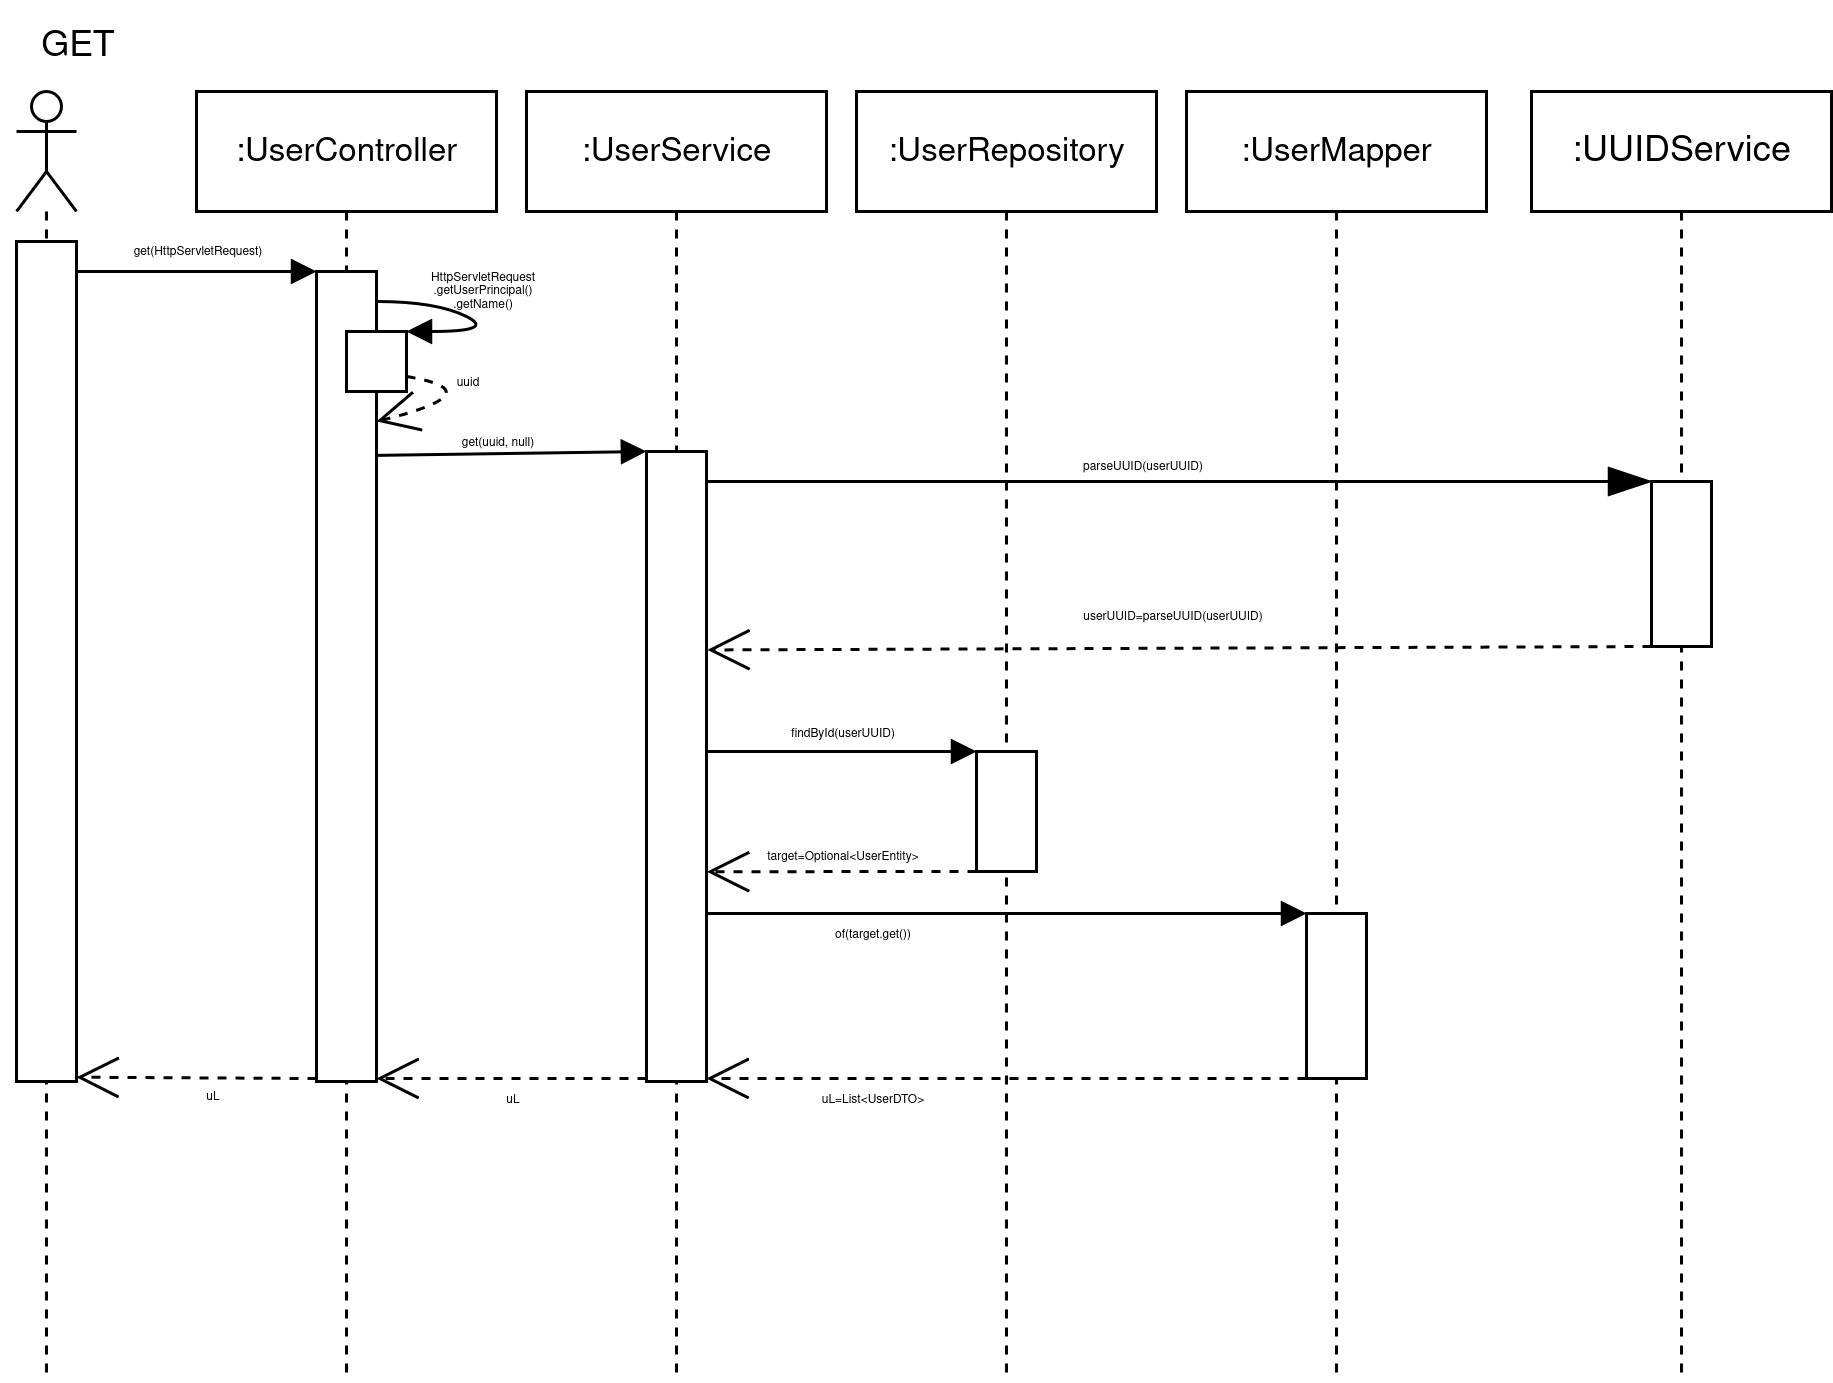

The diagram above was exported from draw.io. Its source (the exported page's mxGraphModel, read from the mxfile embedded in the PNG):
<mxGraphModel dx="1602" dy="742" grid="1" gridSize="10" guides="1" tooltips="1" connect="1" arrows="1" fold="1" page="1" pageScale="1" pageWidth="850" pageHeight="1100" math="0" shadow="0">
  <root>
    <mxCell id="0" />
    <mxCell id="1" parent="0" />
    <mxCell id="2" value="" style="shape=umlLifeline;perimeter=lifelinePerimeter;whiteSpace=wrap;html=1;container=1;dropTarget=0;collapsible=0;recursiveResize=0;outlineConnect=0;portConstraint=eastwest;newEdgeStyle={&quot;curved&quot;:0,&quot;rounded&quot;:0};participant=umlActor;" vertex="1" parent="1">
      <mxGeometry x="20" y="490" width="20" height="430" as="geometry" />
    </mxCell>
    <mxCell id="3" value="" style="html=1;whiteSpace=wrap;" vertex="1" parent="1">
      <mxGeometry x="20" y="540" width="20" height="280" as="geometry" />
    </mxCell>
    <mxCell id="4" value="&lt;font style=&quot;font-size: 4px;&quot;&gt;get(HttpServletRequest)&lt;/font&gt;" style="html=1;verticalAlign=bottom;endArrow=block;curved=0;rounded=0;" edge="1" parent="1">
      <mxGeometry width="80" relative="1" as="geometry">
        <mxPoint x="40" y="550" as="sourcePoint" />
        <mxPoint x="120" y="550" as="targetPoint" />
        <mxPoint as="offset" />
      </mxGeometry>
    </mxCell>
    <mxCell id="5" value="&lt;font style=&quot;font-size: 11px;&quot;&gt;:UserController&lt;/font&gt;" style="shape=umlLifeline;perimeter=lifelinePerimeter;whiteSpace=wrap;html=1;container=1;dropTarget=0;collapsible=0;recursiveResize=0;outlineConnect=0;portConstraint=eastwest;newEdgeStyle={&quot;curved&quot;:0,&quot;rounded&quot;:0};" vertex="1" parent="1">
      <mxGeometry x="80" y="490" width="100" height="430" as="geometry" />
    </mxCell>
    <mxCell id="6" value="" style="html=1;whiteSpace=wrap;" vertex="1" parent="1">
      <mxGeometry x="120" y="550" width="20" height="270" as="geometry" />
    </mxCell>
    <mxCell id="7" value="&lt;font style=&quot;font-size: 11px;&quot;&gt;:UserService&lt;/font&gt;" style="shape=umlLifeline;perimeter=lifelinePerimeter;whiteSpace=wrap;html=1;container=1;dropTarget=0;collapsible=0;recursiveResize=0;outlineConnect=0;portConstraint=eastwest;newEdgeStyle={&quot;curved&quot;:0,&quot;rounded&quot;:0};" vertex="1" parent="1">
      <mxGeometry x="190" y="490" width="100" height="430" as="geometry" />
    </mxCell>
    <mxCell id="8" value="&lt;font style=&quot;font-size: 11px;&quot;&gt;:UserMapper&lt;/font&gt;" style="shape=umlLifeline;perimeter=lifelinePerimeter;whiteSpace=wrap;html=1;container=1;dropTarget=0;collapsible=0;recursiveResize=0;outlineConnect=0;portConstraint=eastwest;newEdgeStyle={&quot;curved&quot;:0,&quot;rounded&quot;:0};" vertex="1" parent="1">
      <mxGeometry x="410" y="490" width="100" height="430" as="geometry" />
    </mxCell>
    <mxCell id="9" value="&lt;font style=&quot;font-size: 11px;&quot;&gt;:UserRepository&lt;/font&gt;" style="shape=umlLifeline;perimeter=lifelinePerimeter;whiteSpace=wrap;html=1;container=1;dropTarget=0;collapsible=0;recursiveResize=0;outlineConnect=0;portConstraint=eastwest;newEdgeStyle={&quot;curved&quot;:0,&quot;rounded&quot;:0};" vertex="1" parent="1">
      <mxGeometry x="300" y="490" width="100" height="430" as="geometry" />
    </mxCell>
    <mxCell id="10" value="" style="html=1;whiteSpace=wrap;" vertex="1" parent="1">
      <mxGeometry x="230" y="610" width="20" height="210" as="geometry" />
    </mxCell>
    <mxCell id="11" value="" style="html=1;whiteSpace=wrap;" vertex="1" parent="1">
      <mxGeometry x="340" y="710" width="20" height="40" as="geometry" />
    </mxCell>
    <mxCell id="12" value="&lt;div style=&quot;line-height: 60%;&quot;&gt;&lt;span style=&quot;font-size: 4px;&quot;&gt;findById(userUUID)&lt;/span&gt;&lt;/div&gt;" style="html=1;verticalAlign=bottom;endArrow=block;curved=0;rounded=0;entryX=0;entryY=0;entryDx=0;entryDy=0;" edge="1" parent="1">
      <mxGeometry width="80" relative="1" as="geometry">
        <mxPoint x="250" y="710" as="sourcePoint" />
        <mxPoint x="340" y="710" as="targetPoint" />
      </mxGeometry>
    </mxCell>
    <mxCell id="13" value="" style="endArrow=open;dashed=1;endFill=0;endSize=12;html=1;rounded=0;exitX=0;exitY=1;exitDx=0;exitDy=0;entryX=1.008;entryY=0.667;entryDx=0;entryDy=0;entryPerimeter=0;" edge="1" source="11" target="10" parent="1">
      <mxGeometry width="160" relative="1" as="geometry">
        <mxPoint x="340" y="660" as="sourcePoint" />
        <mxPoint x="255" y="750" as="targetPoint" />
      </mxGeometry>
    </mxCell>
    <mxCell id="14" value="&lt;div style=&quot;line-height: 60%;&quot;&gt;&lt;span style=&quot;font-size: 4px;&quot;&gt;target=Optional&amp;lt;UserEntity&amp;gt;&lt;/span&gt;&lt;/div&gt;" style="text;html=1;align=center;verticalAlign=middle;resizable=0;points=[];autosize=1;strokeColor=none;fillColor=none;" vertex="1" parent="1">
      <mxGeometry x="260" y="734" width="70" height="20" as="geometry" />
    </mxCell>
    <mxCell id="15" value="" style="html=1;whiteSpace=wrap;" vertex="1" parent="1">
      <mxGeometry x="450" y="764" width="20" height="55" as="geometry" />
    </mxCell>
    <mxCell id="16" value="" style="endArrow=open;dashed=1;endFill=0;endSize=12;html=1;rounded=0;exitX=0;exitY=1;exitDx=0;exitDy=0;entryX=1;entryY=1;entryDx=0;entryDy=0;" edge="1" source="15" parent="1">
      <mxGeometry width="160" relative="1" as="geometry">
        <mxPoint x="230" y="779" as="sourcePoint" />
        <mxPoint x="250" y="819" as="targetPoint" />
      </mxGeometry>
    </mxCell>
    <mxCell id="17" value="" style="html=1;verticalAlign=bottom;endArrow=block;curved=0;rounded=0;entryX=0;entryY=0;entryDx=0;entryDy=0;" edge="1" target="15" parent="1">
      <mxGeometry width="80" relative="1" as="geometry">
        <mxPoint x="250" y="764" as="sourcePoint" />
        <mxPoint x="330" y="764" as="targetPoint" />
      </mxGeometry>
    </mxCell>
    <mxCell id="18" value="&lt;font style=&quot;font-size: 4px;&quot;&gt;of(target.get())&lt;/font&gt;" style="text;html=1;align=center;verticalAlign=middle;resizable=0;points=[];autosize=1;strokeColor=none;fillColor=none;" vertex="1" parent="1">
      <mxGeometry x="280" y="754" width="50" height="30" as="geometry" />
    </mxCell>
    <mxCell id="19" value="" style="endArrow=open;dashed=1;endFill=0;endSize=12;html=1;rounded=0;entryX=1;entryY=1;entryDx=0;entryDy=0;" edge="1" parent="1">
      <mxGeometry width="160" relative="1" as="geometry">
        <mxPoint x="230" y="819" as="sourcePoint" />
        <mxPoint x="140" y="819" as="targetPoint" />
      </mxGeometry>
    </mxCell>
    <mxCell id="20" value="" style="endArrow=open;dashed=1;endFill=0;endSize=12;html=1;rounded=0;entryX=1;entryY=1;entryDx=0;entryDy=0;" edge="1" parent="1">
      <mxGeometry width="160" relative="1" as="geometry">
        <mxPoint x="120" y="819" as="sourcePoint" />
        <mxPoint x="40" y="818.56" as="targetPoint" />
      </mxGeometry>
    </mxCell>
    <mxCell id="21" value="&lt;font style=&quot;font-size: 4px;&quot;&gt;uL&lt;/font&gt;" style="text;html=1;align=center;verticalAlign=middle;resizable=0;points=[];autosize=1;strokeColor=none;fillColor=none;" vertex="1" parent="1">
      <mxGeometry x="170" y="809" width="30" height="30" as="geometry" />
    </mxCell>
    <mxCell id="22" value="&lt;div style=&quot;line-height: 60%;&quot;&gt;&lt;font style=&quot;font-size: 4px;&quot;&gt;uL&lt;/font&gt;&lt;/div&gt;" style="text;html=1;align=center;verticalAlign=middle;resizable=0;points=[];autosize=1;strokeColor=none;fillColor=none;" vertex="1" parent="1">
      <mxGeometry x="70" y="814" width="30" height="20" as="geometry" />
    </mxCell>
    <mxCell id="23" value="&lt;font style=&quot;font-size: 4px;&quot;&gt;uL=List&amp;lt;UserDTO&amp;gt;&lt;/font&gt;" style="text;html=1;align=center;verticalAlign=middle;resizable=0;points=[];autosize=1;strokeColor=none;fillColor=none;" vertex="1" parent="1">
      <mxGeometry x="275" y="809" width="60" height="30" as="geometry" />
    </mxCell>
    <mxCell id="24" value="GET" style="text;html=1;align=center;verticalAlign=middle;resizable=0;points=[];autosize=1;strokeColor=none;fillColor=none;" vertex="1" parent="1">
      <mxGeometry x="15" y="460" width="50" height="30" as="geometry" />
    </mxCell>
    <mxCell id="25" value="" style="html=1;verticalAlign=bottom;endArrow=block;curved=1;rounded=0;entryX=1;entryY=0;entryDx=0;entryDy=0;" edge="1" target="26" parent="1">
      <mxGeometry width="80" relative="1" as="geometry">
        <mxPoint x="140" y="560" as="sourcePoint" />
        <mxPoint x="220" y="560" as="targetPoint" />
        <Array as="points">
          <mxPoint x="160" y="560" />
          <mxPoint x="180" y="570" />
        </Array>
      </mxGeometry>
    </mxCell>
    <mxCell id="26" value="" style="html=1;whiteSpace=wrap;" vertex="1" parent="1">
      <mxGeometry x="130" y="570" width="20" height="20" as="geometry" />
    </mxCell>
    <mxCell id="27" value="" style="endArrow=open;dashed=1;endFill=0;endSize=12;html=1;rounded=0;exitX=1;exitY=0.75;exitDx=0;exitDy=0;entryX=1;entryY=1;entryDx=0;entryDy=0;curved=1;" edge="1" source="26" parent="1">
      <mxGeometry width="160" relative="1" as="geometry">
        <mxPoint x="10" y="640" as="sourcePoint" />
        <mxPoint x="140" y="600" as="targetPoint" />
        <Array as="points">
          <mxPoint x="180" y="590" />
        </Array>
      </mxGeometry>
    </mxCell>
    <mxCell id="28" value="&lt;div style=&quot;line-height: 30%;&quot;&gt;&lt;font style=&quot;line-height: 30%; font-size: 4px;&quot;&gt;HttpServletRequest&lt;/font&gt;&lt;div&gt;&lt;font style=&quot;line-height: 30%; font-size: 4px;&quot;&gt;.getUserPrincipal()&lt;/font&gt;&lt;/div&gt;&lt;div&gt;&lt;font style=&quot;line-height: 30%; font-size: 4px;&quot;&gt;.getName()&lt;/font&gt;&lt;/div&gt;&lt;/div&gt;" style="text;html=1;align=center;verticalAlign=middle;resizable=0;points=[];autosize=1;strokeColor=none;fillColor=none;" vertex="1" parent="1">
      <mxGeometry x="145" y="540" width="60" height="30" as="geometry" />
    </mxCell>
    <mxCell id="29" value="&lt;font style=&quot;font-size: 4px;&quot;&gt;uuid&lt;/font&gt;" style="text;html=1;align=center;verticalAlign=middle;resizable=0;points=[];autosize=1;strokeColor=none;fillColor=none;" vertex="1" parent="1">
      <mxGeometry x="155" y="570" width="30" height="30" as="geometry" />
    </mxCell>
    <mxCell id="30" value="" style="html=1;verticalAlign=bottom;endArrow=block;curved=0;rounded=0;entryX=0;entryY=0;entryDx=0;entryDy=0;exitX=1.016;exitY=0.227;exitDx=0;exitDy=0;exitPerimeter=0;" edge="1" source="6" target="10" parent="1">
      <mxGeometry width="80" relative="1" as="geometry">
        <mxPoint x="140" y="614.87" as="sourcePoint" />
        <mxPoint x="220" y="614.87" as="targetPoint" />
        <mxPoint as="offset" />
      </mxGeometry>
    </mxCell>
    <mxCell id="31" value="&lt;font style=&quot;font-size: 4px;&quot;&gt;get(uuid, null)&lt;/font&gt;" style="text;html=1;align=center;verticalAlign=middle;resizable=0;points=[];autosize=1;strokeColor=none;fillColor=none;" vertex="1" parent="1">
      <mxGeometry x="155" y="590" width="50" height="30" as="geometry" />
    </mxCell>
    <mxCell id="32" value=":UUIDService" style="shape=umlLifeline;perimeter=lifelinePerimeter;whiteSpace=wrap;html=1;container=1;dropTarget=0;collapsible=0;recursiveResize=0;outlineConnect=0;portConstraint=eastwest;newEdgeStyle={&quot;curved&quot;:0,&quot;rounded&quot;:0};" vertex="1" parent="1">
      <mxGeometry x="525" y="490" width="100" height="430" as="geometry" />
    </mxCell>
    <mxCell id="33" value="" style="endArrow=blockThin;endFill=1;endSize=12;html=1;rounded=0;entryX=0;entryY=0;entryDx=0;entryDy=0;" edge="1" target="34" parent="1">
      <mxGeometry width="160" relative="1" as="geometry">
        <mxPoint x="250" y="620" as="sourcePoint" />
        <mxPoint x="405" y="620" as="targetPoint" />
      </mxGeometry>
    </mxCell>
    <mxCell id="34" value="" style="html=1;whiteSpace=wrap;" vertex="1" parent="1">
      <mxGeometry x="565" y="620" width="20" height="55" as="geometry" />
    </mxCell>
    <mxCell id="35" value="" style="endArrow=open;dashed=1;endFill=0;endSize=12;html=1;rounded=0;exitX=0;exitY=1;exitDx=0;exitDy=0;entryX=1.013;entryY=0.315;entryDx=0;entryDy=0;entryPerimeter=0;" edge="1" target="10" parent="1">
      <mxGeometry width="160" relative="1" as="geometry">
        <mxPoint x="565" y="675" as="sourcePoint" />
        <mxPoint x="475" y="675" as="targetPoint" />
      </mxGeometry>
    </mxCell>
    <mxCell id="36" value="&lt;font style=&quot;font-size: 4px;&quot;&gt;userUUID=&lt;font&gt;parseUUID(userUUID)&lt;/font&gt;&lt;/font&gt;" style="text;html=1;align=center;verticalAlign=middle;resizable=0;points=[];autosize=1;strokeColor=none;fillColor=none;" vertex="1" parent="1">
      <mxGeometry x="365" y="648" width="80" height="30" as="geometry" />
    </mxCell>
    <mxCell id="37" value="&lt;font style=&quot;font-size: 4px;&quot;&gt;parseUUID(userUUID)&lt;/font&gt;" style="text;html=1;align=center;verticalAlign=middle;resizable=0;points=[];autosize=1;strokeColor=none;fillColor=none;" vertex="1" parent="1">
      <mxGeometry x="365" y="598" width="60" height="30" as="geometry" />
    </mxCell>
  </root>
</mxGraphModel>